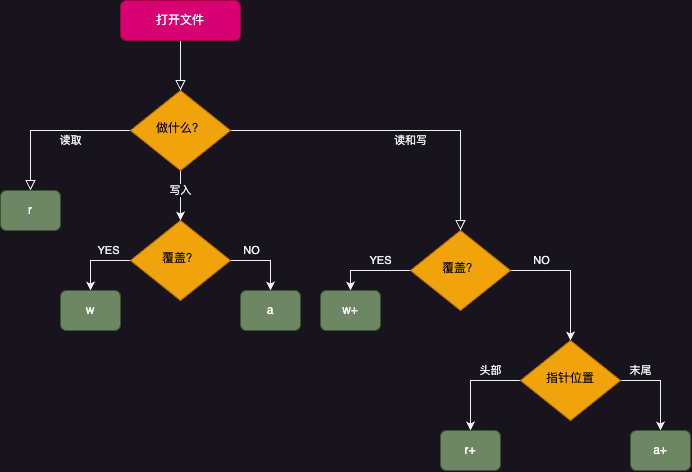

The diagram above was exported from draw.io. Its source (the exported page's mxGraphModel, read from the mxfile embedded in the PNG):
<mxGraphModel dx="772" dy="611" grid="1" gridSize="10" guides="1" tooltips="1" connect="1" arrows="1" fold="1" page="1" pageScale="1" pageWidth="827" pageHeight="1169" math="0" shadow="0">
  <root>
    <mxCell id="WIyWlLk6GJQsqaUBKTNV-0" />
    <mxCell id="WIyWlLk6GJQsqaUBKTNV-1" parent="WIyWlLk6GJQsqaUBKTNV-0" />
    <mxCell id="WIyWlLk6GJQsqaUBKTNV-2" value="" style="rounded=0;html=1;jettySize=auto;orthogonalLoop=1;fontSize=11;endArrow=block;endFill=0;endSize=8;strokeWidth=1;shadow=0;labelBackgroundColor=none;edgeStyle=orthogonalEdgeStyle;" parent="WIyWlLk6GJQsqaUBKTNV-1" source="WIyWlLk6GJQsqaUBKTNV-3" target="WIyWlLk6GJQsqaUBKTNV-6" edge="1">
      <mxGeometry relative="1" as="geometry" />
    </mxCell>
    <mxCell id="WIyWlLk6GJQsqaUBKTNV-3" value="打开文件" style="rounded=1;whiteSpace=wrap;html=1;fontSize=12;glass=0;strokeWidth=1;shadow=0;fillColor=#d80073;fontColor=#ffffff;strokeColor=#A50040;" parent="WIyWlLk6GJQsqaUBKTNV-1" vertex="1">
      <mxGeometry x="160" y="80" width="120" height="40" as="geometry" />
    </mxCell>
    <mxCell id="WIyWlLk6GJQsqaUBKTNV-4" value="读和写" style="rounded=0;html=1;jettySize=auto;orthogonalLoop=1;fontSize=11;endArrow=block;endFill=0;endSize=8;strokeWidth=1;shadow=0;labelBackgroundColor=none;edgeStyle=orthogonalEdgeStyle;" parent="WIyWlLk6GJQsqaUBKTNV-1" source="WIyWlLk6GJQsqaUBKTNV-6" target="WIyWlLk6GJQsqaUBKTNV-10" edge="1">
      <mxGeometry x="0.0911" y="-10" relative="1" as="geometry">
        <mxPoint as="offset" />
      </mxGeometry>
    </mxCell>
    <mxCell id="WIyWlLk6GJQsqaUBKTNV-5" value="读取" style="edgeStyle=orthogonalEdgeStyle;rounded=0;html=1;jettySize=auto;orthogonalLoop=1;fontSize=11;endArrow=block;endFill=0;endSize=8;strokeWidth=1;shadow=0;labelBackgroundColor=none;" parent="WIyWlLk6GJQsqaUBKTNV-1" source="WIyWlLk6GJQsqaUBKTNV-6" target="WIyWlLk6GJQsqaUBKTNV-7" edge="1">
      <mxGeometry x="-0.2495" y="10" relative="1" as="geometry">
        <mxPoint as="offset" />
      </mxGeometry>
    </mxCell>
    <mxCell id="xwMaCcd1nfn-y-gQDwMf-1" style="edgeStyle=orthogonalEdgeStyle;rounded=0;orthogonalLoop=1;jettySize=auto;html=1;exitX=0.5;exitY=1;exitDx=0;exitDy=0;" edge="1" parent="WIyWlLk6GJQsqaUBKTNV-1" source="WIyWlLk6GJQsqaUBKTNV-6" target="xwMaCcd1nfn-y-gQDwMf-0">
      <mxGeometry relative="1" as="geometry" />
    </mxCell>
    <mxCell id="xwMaCcd1nfn-y-gQDwMf-2" value="写入" style="edgeLabel;html=1;align=center;verticalAlign=middle;resizable=0;points=[];" vertex="1" connectable="0" parent="xwMaCcd1nfn-y-gQDwMf-1">
      <mxGeometry x="-0.28" y="-2" relative="1" as="geometry">
        <mxPoint x="2" y="2" as="offset" />
      </mxGeometry>
    </mxCell>
    <mxCell id="WIyWlLk6GJQsqaUBKTNV-6" value="做什么？" style="rhombus;whiteSpace=wrap;html=1;shadow=0;fontFamily=Helvetica;fontSize=12;align=center;strokeWidth=1;spacing=6;spacingTop=-4;fillColor=#f0a30a;fontColor=#000000;strokeColor=#BD7000;" parent="WIyWlLk6GJQsqaUBKTNV-1" vertex="1">
      <mxGeometry x="170" y="170" width="100" height="80" as="geometry" />
    </mxCell>
    <mxCell id="WIyWlLk6GJQsqaUBKTNV-7" value="r" style="rounded=1;whiteSpace=wrap;html=1;fontSize=12;glass=0;strokeWidth=1;shadow=0;fillColor=#6d8764;fontColor=#ffffff;strokeColor=#3A5431;" parent="WIyWlLk6GJQsqaUBKTNV-1" vertex="1">
      <mxGeometry x="40" y="270" width="60" height="40" as="geometry" />
    </mxCell>
    <mxCell id="xwMaCcd1nfn-y-gQDwMf-12" style="edgeStyle=orthogonalEdgeStyle;rounded=0;orthogonalLoop=1;jettySize=auto;html=1;exitX=1;exitY=0.5;exitDx=0;exitDy=0;" edge="1" parent="WIyWlLk6GJQsqaUBKTNV-1" source="WIyWlLk6GJQsqaUBKTNV-10" target="xwMaCcd1nfn-y-gQDwMf-7">
      <mxGeometry relative="1" as="geometry" />
    </mxCell>
    <mxCell id="xwMaCcd1nfn-y-gQDwMf-22" value="NO" style="edgeLabel;html=1;align=center;verticalAlign=middle;resizable=0;points=[];" vertex="1" connectable="0" parent="xwMaCcd1nfn-y-gQDwMf-12">
      <mxGeometry x="-0.5231" y="-2" relative="1" as="geometry">
        <mxPoint y="-12" as="offset" />
      </mxGeometry>
    </mxCell>
    <mxCell id="xwMaCcd1nfn-y-gQDwMf-13" style="edgeStyle=orthogonalEdgeStyle;rounded=0;orthogonalLoop=1;jettySize=auto;html=1;" edge="1" parent="WIyWlLk6GJQsqaUBKTNV-1" source="WIyWlLk6GJQsqaUBKTNV-10" target="xwMaCcd1nfn-y-gQDwMf-6">
      <mxGeometry relative="1" as="geometry">
        <Array as="points">
          <mxPoint x="390" y="350" />
        </Array>
      </mxGeometry>
    </mxCell>
    <mxCell id="xwMaCcd1nfn-y-gQDwMf-21" value="YES" style="edgeLabel;html=1;align=center;verticalAlign=middle;resizable=0;points=[];" vertex="1" connectable="0" parent="xwMaCcd1nfn-y-gQDwMf-13">
      <mxGeometry x="-0.325" y="1" relative="1" as="geometry">
        <mxPoint x="-3" y="-11" as="offset" />
      </mxGeometry>
    </mxCell>
    <mxCell id="WIyWlLk6GJQsqaUBKTNV-10" value="覆盖？" style="rhombus;whiteSpace=wrap;html=1;shadow=0;fontFamily=Helvetica;fontSize=12;align=center;strokeWidth=1;spacing=6;spacingTop=-4;fillColor=#f0a30a;fontColor=#000000;strokeColor=#BD7000;" parent="WIyWlLk6GJQsqaUBKTNV-1" vertex="1">
      <mxGeometry x="450" y="310" width="100" height="80" as="geometry" />
    </mxCell>
    <mxCell id="xwMaCcd1nfn-y-gQDwMf-14" style="edgeStyle=orthogonalEdgeStyle;rounded=0;orthogonalLoop=1;jettySize=auto;html=1;" edge="1" parent="WIyWlLk6GJQsqaUBKTNV-1" source="xwMaCcd1nfn-y-gQDwMf-0" target="xwMaCcd1nfn-y-gQDwMf-4">
      <mxGeometry relative="1" as="geometry">
        <Array as="points">
          <mxPoint x="310" y="340" />
        </Array>
      </mxGeometry>
    </mxCell>
    <mxCell id="xwMaCcd1nfn-y-gQDwMf-20" value="NO" style="edgeLabel;html=1;align=center;verticalAlign=middle;resizable=0;points=[];" vertex="1" connectable="0" parent="xwMaCcd1nfn-y-gQDwMf-14">
      <mxGeometry x="-0.1429" y="-2" relative="1" as="geometry">
        <mxPoint x="-10" y="-12" as="offset" />
      </mxGeometry>
    </mxCell>
    <mxCell id="xwMaCcd1nfn-y-gQDwMf-16" style="edgeStyle=orthogonalEdgeStyle;rounded=0;orthogonalLoop=1;jettySize=auto;html=1;entryX=0.5;entryY=0;entryDx=0;entryDy=0;" edge="1" parent="WIyWlLk6GJQsqaUBKTNV-1" source="xwMaCcd1nfn-y-gQDwMf-0" target="xwMaCcd1nfn-y-gQDwMf-3">
      <mxGeometry relative="1" as="geometry" />
    </mxCell>
    <mxCell id="xwMaCcd1nfn-y-gQDwMf-17" value="YES" style="edgeLabel;html=1;align=center;verticalAlign=middle;resizable=0;points=[];" vertex="1" connectable="0" parent="xwMaCcd1nfn-y-gQDwMf-16">
      <mxGeometry x="-0.3714" y="4" relative="1" as="geometry">
        <mxPoint y="-14" as="offset" />
      </mxGeometry>
    </mxCell>
    <mxCell id="xwMaCcd1nfn-y-gQDwMf-0" value="覆盖？" style="rhombus;whiteSpace=wrap;html=1;shadow=0;fontFamily=Helvetica;fontSize=12;align=center;strokeWidth=1;spacing=6;spacingTop=-4;fillColor=#f0a30a;fontColor=#000000;strokeColor=#BD7000;" vertex="1" parent="WIyWlLk6GJQsqaUBKTNV-1">
      <mxGeometry x="170" y="300" width="100" height="80" as="geometry" />
    </mxCell>
    <mxCell id="xwMaCcd1nfn-y-gQDwMf-3" value="w" style="rounded=1;whiteSpace=wrap;html=1;fontSize=12;glass=0;strokeWidth=1;shadow=0;fillColor=#6d8764;fontColor=#ffffff;strokeColor=#3A5431;" vertex="1" parent="WIyWlLk6GJQsqaUBKTNV-1">
      <mxGeometry x="100" y="370" width="60" height="40" as="geometry" />
    </mxCell>
    <mxCell id="xwMaCcd1nfn-y-gQDwMf-4" value="a" style="rounded=1;whiteSpace=wrap;html=1;fontSize=12;glass=0;strokeWidth=1;shadow=0;fillColor=#6d8764;fontColor=#ffffff;strokeColor=#3A5431;" vertex="1" parent="WIyWlLk6GJQsqaUBKTNV-1">
      <mxGeometry x="280" y="370" width="60" height="40" as="geometry" />
    </mxCell>
    <mxCell id="xwMaCcd1nfn-y-gQDwMf-6" value="w+" style="rounded=1;whiteSpace=wrap;html=1;fontSize=12;glass=0;strokeWidth=1;shadow=0;fillColor=#6d8764;fontColor=#ffffff;strokeColor=#3A5431;" vertex="1" parent="WIyWlLk6GJQsqaUBKTNV-1">
      <mxGeometry x="360" y="370" width="60" height="40" as="geometry" />
    </mxCell>
    <mxCell id="xwMaCcd1nfn-y-gQDwMf-10" style="edgeStyle=orthogonalEdgeStyle;rounded=0;orthogonalLoop=1;jettySize=auto;html=1;entryX=0.5;entryY=0;entryDx=0;entryDy=0;" edge="1" parent="WIyWlLk6GJQsqaUBKTNV-1" source="xwMaCcd1nfn-y-gQDwMf-7" target="xwMaCcd1nfn-y-gQDwMf-8">
      <mxGeometry relative="1" as="geometry">
        <Array as="points">
          <mxPoint x="510" y="460" />
        </Array>
      </mxGeometry>
    </mxCell>
    <mxCell id="xwMaCcd1nfn-y-gQDwMf-23" value="头部" style="edgeLabel;html=1;align=center;verticalAlign=middle;resizable=0;points=[];" vertex="1" connectable="0" parent="xwMaCcd1nfn-y-gQDwMf-10">
      <mxGeometry x="-0.26" y="1" relative="1" as="geometry">
        <mxPoint x="7" y="-11" as="offset" />
      </mxGeometry>
    </mxCell>
    <mxCell id="xwMaCcd1nfn-y-gQDwMf-11" style="edgeStyle=orthogonalEdgeStyle;rounded=0;orthogonalLoop=1;jettySize=auto;html=1;" edge="1" parent="WIyWlLk6GJQsqaUBKTNV-1" source="xwMaCcd1nfn-y-gQDwMf-7" target="xwMaCcd1nfn-y-gQDwMf-9">
      <mxGeometry relative="1" as="geometry" />
    </mxCell>
    <mxCell id="xwMaCcd1nfn-y-gQDwMf-24" value="末尾" style="edgeLabel;html=1;align=center;verticalAlign=middle;resizable=0;points=[];" vertex="1" connectable="0" parent="xwMaCcd1nfn-y-gQDwMf-11">
      <mxGeometry x="-0.4889" y="-4" relative="1" as="geometry">
        <mxPoint x="-3" y="-14" as="offset" />
      </mxGeometry>
    </mxCell>
    <mxCell id="xwMaCcd1nfn-y-gQDwMf-7" value="指针位置" style="rhombus;whiteSpace=wrap;html=1;shadow=0;fontFamily=Helvetica;fontSize=12;align=center;strokeWidth=1;spacing=6;spacingTop=-4;fillColor=#f0a30a;fontColor=#000000;strokeColor=#BD7000;" vertex="1" parent="WIyWlLk6GJQsqaUBKTNV-1">
      <mxGeometry x="560" y="420" width="100" height="80" as="geometry" />
    </mxCell>
    <mxCell id="xwMaCcd1nfn-y-gQDwMf-8" value="r+" style="rounded=1;whiteSpace=wrap;html=1;fontSize=12;glass=0;strokeWidth=1;shadow=0;fillColor=#6d8764;fontColor=#ffffff;strokeColor=#3A5431;" vertex="1" parent="WIyWlLk6GJQsqaUBKTNV-1">
      <mxGeometry x="480" y="510" width="60" height="40" as="geometry" />
    </mxCell>
    <mxCell id="xwMaCcd1nfn-y-gQDwMf-9" value="a+" style="rounded=1;whiteSpace=wrap;html=1;fontSize=12;glass=0;strokeWidth=1;shadow=0;fillColor=#6d8764;fontColor=#ffffff;strokeColor=#3A5431;" vertex="1" parent="WIyWlLk6GJQsqaUBKTNV-1">
      <mxGeometry x="670" y="510" width="60" height="40" as="geometry" />
    </mxCell>
  </root>
</mxGraphModel>